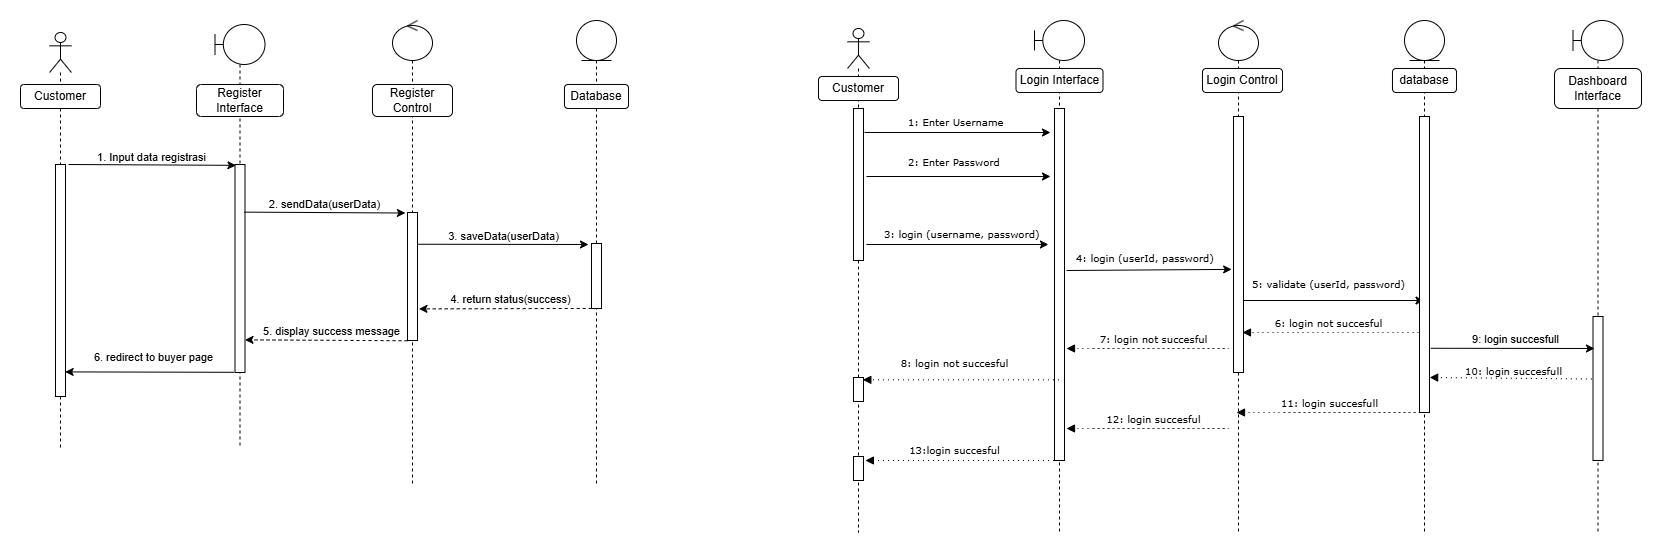

The diagram above was exported from draw.io. Its source (the exported page's mxGraphModel, read from the mxfile embedded in the PNG):
<mxGraphModel dx="1965" dy="2095" grid="1" gridSize="8" guides="1" tooltips="1" connect="1" arrows="1" fold="1" page="1" pageScale="1" pageWidth="1100" pageHeight="850" background="none" math="0" shadow="0">
  <root>
    <mxCell id="0" />
    <mxCell id="1" parent="0" />
    <mxCell id="2" value="" style="shape=umlLifeline;perimeter=lifelinePerimeter;whiteSpace=wrap;html=1;container=1;dropTarget=0;collapsible=0;recursiveResize=0;outlineConnect=0;portConstraint=eastwest;newEdgeStyle={&quot;curved&quot;:0,&quot;rounded&quot;:0};participant=umlActor;" vertex="1" parent="1">
      <mxGeometry x="1375.07" y="-156" width="21.87" height="416" as="geometry" />
    </mxCell>
    <mxCell id="3" value="" style="shape=umlLifeline;perimeter=lifelinePerimeter;whiteSpace=wrap;html=1;container=1;dropTarget=0;collapsible=0;recursiveResize=0;outlineConnect=0;portConstraint=eastwest;newEdgeStyle={&quot;curved&quot;:0,&quot;rounded&quot;:0};participant=umlBoundary;" vertex="1" parent="1">
      <mxGeometry x="1540.5000000000002" y="-164" width="50" height="424" as="geometry" />
    </mxCell>
    <mxCell id="4" value="" style="shape=umlLifeline;perimeter=lifelinePerimeter;whiteSpace=wrap;html=1;container=1;dropTarget=0;collapsible=0;recursiveResize=0;outlineConnect=0;portConstraint=eastwest;newEdgeStyle={&quot;curved&quot;:0,&quot;rounded&quot;:0};participant=umlEntity;" vertex="1" parent="1">
      <mxGeometry x="1902.0000000000002" y="-168" width="40" height="464" as="geometry" />
    </mxCell>
    <mxCell id="5" value="" style="shape=umlLifeline;perimeter=lifelinePerimeter;whiteSpace=wrap;html=1;container=1;dropTarget=0;collapsible=0;recursiveResize=0;outlineConnect=0;portConstraint=eastwest;newEdgeStyle={&quot;curved&quot;:0,&quot;rounded&quot;:0};participant=umlControl;" vertex="1" parent="1">
      <mxGeometry x="1718.0000000000002" y="-168" width="40" height="464" as="geometry" />
    </mxCell>
    <mxCell id="6" value="" style="shape=umlLifeline;perimeter=lifelinePerimeter;whiteSpace=wrap;html=1;container=1;dropTarget=0;collapsible=0;recursiveResize=0;outlineConnect=0;portConstraint=eastwest;newEdgeStyle={&quot;curved&quot;:0,&quot;rounded&quot;:0};participant=umlActor;" vertex="1" parent="1">
      <mxGeometry x="2173.06" y="-160" width="21.87" height="504" as="geometry" />
    </mxCell>
    <mxCell id="7" value="" style="shape=umlLifeline;perimeter=lifelinePerimeter;whiteSpace=wrap;html=1;container=1;dropTarget=0;collapsible=0;recursiveResize=0;outlineConnect=0;portConstraint=eastwest;newEdgeStyle={&quot;curved&quot;:0,&quot;rounded&quot;:0};participant=umlBoundary;" vertex="1" parent="1">
      <mxGeometry x="2360" y="-168" width="50" height="512" as="geometry" />
    </mxCell>
    <mxCell id="8" value="" style="shape=umlLifeline;perimeter=lifelinePerimeter;whiteSpace=wrap;html=1;container=1;dropTarget=0;collapsible=0;recursiveResize=0;outlineConnect=0;portConstraint=eastwest;newEdgeStyle={&quot;curved&quot;:0,&quot;rounded&quot;:0};participant=umlEntity;" vertex="1" parent="1">
      <mxGeometry x="2730" y="-168" width="40" height="512" as="geometry" />
    </mxCell>
    <mxCell id="9" value="" style="shape=umlLifeline;perimeter=lifelinePerimeter;whiteSpace=wrap;html=1;container=1;dropTarget=0;collapsible=0;recursiveResize=0;outlineConnect=0;portConstraint=eastwest;newEdgeStyle={&quot;curved&quot;:0,&quot;rounded&quot;:0};participant=umlControl;" vertex="1" parent="1">
      <mxGeometry x="2544" y="-168" width="40" height="512" as="geometry" />
    </mxCell>
    <mxCell id="10" value="Customer" style="rounded=1;whiteSpace=wrap;html=1;" vertex="1" parent="1">
      <mxGeometry x="2144" y="-112" width="80" height="24" as="geometry" />
    </mxCell>
    <mxCell id="11" value="Login Interface" style="rounded=1;whiteSpace=wrap;html=1;" vertex="1" parent="1">
      <mxGeometry x="2341.5" y="-120" width="87" height="24" as="geometry" />
    </mxCell>
    <mxCell id="12" value="Login Control" style="rounded=1;whiteSpace=wrap;html=1;" vertex="1" parent="1">
      <mxGeometry x="2528" y="-120" width="80" height="24" as="geometry" />
    </mxCell>
    <mxCell id="13" value="database" style="rounded=1;whiteSpace=wrap;html=1;" vertex="1" parent="1">
      <mxGeometry x="2718" y="-120" width="64" height="24" as="geometry" />
    </mxCell>
    <mxCell id="14" value="" style="html=1;points=[];perimeter=orthogonalPerimeter;rounded=0;shadow=0;comic=0;labelBackgroundColor=none;strokeWidth=1;fontFamily=Verdana;fontSize=12;align=center;" vertex="1" parent="1">
      <mxGeometry x="2179" y="-80" width="10" height="152" as="geometry" />
    </mxCell>
    <mxCell id="15" value="" style="html=1;points=[];perimeter=orthogonalPerimeter;rounded=0;shadow=0;comic=0;labelBackgroundColor=none;strokeWidth=1;fontFamily=Verdana;fontSize=12;align=center;" vertex="1" parent="1">
      <mxGeometry x="2380" y="-80" width="10" height="352" as="geometry" />
    </mxCell>
    <mxCell id="16" value="" style="html=1;points=[];perimeter=orthogonalPerimeter;rounded=0;shadow=0;comic=0;labelBackgroundColor=none;strokeWidth=1;fontFamily=Verdana;fontSize=12;align=center;" vertex="1" parent="1">
      <mxGeometry x="2559" y="-72" width="10" height="256" as="geometry" />
    </mxCell>
    <mxCell id="17" value="" style="endArrow=classic;html=1;rounded=0;" edge="1" parent="1">
      <mxGeometry width="50" height="50" relative="1" as="geometry">
        <mxPoint x="2190" y="-56" as="sourcePoint" />
        <mxPoint x="2376" y="-56" as="targetPoint" />
      </mxGeometry>
    </mxCell>
    <mxCell id="18" value="" style="html=1;points=[];perimeter=orthogonalPerimeter;rounded=0;shadow=0;comic=0;labelBackgroundColor=none;strokeWidth=1;fontFamily=Verdana;fontSize=12;align=center;" vertex="1" parent="1">
      <mxGeometry x="2179.0000000000005" y="268" width="10" height="24" as="geometry" />
    </mxCell>
    <mxCell id="19" value="" style="endArrow=classic;html=1;rounded=0;" edge="1" parent="1">
      <mxGeometry width="50" height="50" relative="1" as="geometry">
        <mxPoint x="2192" y="-12" as="sourcePoint" />
        <mxPoint x="2376" y="-12" as="targetPoint" />
      </mxGeometry>
    </mxCell>
    <mxCell id="20" value="" style="endArrow=classic;html=1;rounded=0;" edge="1" parent="1">
      <mxGeometry width="50" height="50" relative="1" as="geometry">
        <mxPoint x="2192" y="56" as="sourcePoint" />
        <mxPoint x="2373.93" y="56" as="targetPoint" />
      </mxGeometry>
    </mxCell>
    <mxCell id="21" value="" style="endArrow=classic;html=1;rounded=0;exitX=1.222;exitY=0.499;exitDx=0;exitDy=0;exitPerimeter=0;entryX=0.854;entryY=1.037;entryDx=0;entryDy=0;entryPerimeter=0;" edge="1" target="29" parent="1">
      <mxGeometry width="50" height="50" relative="1" as="geometry">
        <mxPoint x="2392" y="82" as="sourcePoint" />
        <mxPoint x="2552" y="82" as="targetPoint" />
      </mxGeometry>
    </mxCell>
    <mxCell id="22" value="&lt;div style=&quot;text-align: center;&quot;&gt;&lt;span style=&quot;background-color: transparent; color: light-dark(rgb(0, 0, 0), rgb(255, 255, 255)); font-size: 10px; text-wrap-mode: nowrap;&quot;&gt;&lt;font face=&quot;Verdana&quot;&gt;1: Enter Username&lt;/font&gt;&lt;/span&gt;&lt;/div&gt;" style="text;whiteSpace=wrap;html=1;" vertex="1" parent="1">
      <mxGeometry x="2232" y="-80" width="96" height="24" as="geometry" />
    </mxCell>
    <mxCell id="23" value="" style="endArrow=classic;html=1;rounded=0;exitX=1.222;exitY=0.499;exitDx=0;exitDy=0;exitPerimeter=0;" edge="1" target="8" parent="1">
      <mxGeometry width="50" height="50" relative="1" as="geometry">
        <mxPoint x="2569" y="112" as="sourcePoint" />
        <mxPoint x="2720" y="112" as="targetPoint" />
      </mxGeometry>
    </mxCell>
    <mxCell id="24" value="" style="html=1;points=[];perimeter=orthogonalPerimeter;rounded=0;shadow=0;comic=0;labelBackgroundColor=none;strokeWidth=1;fontFamily=Verdana;fontSize=12;align=center;" vertex="1" parent="1">
      <mxGeometry x="1560.5" y="-24" width="10" height="208" as="geometry" />
    </mxCell>
    <mxCell id="25" value="Register Interface" style="rounded=1;whiteSpace=wrap;html=1;" vertex="1" parent="1">
      <mxGeometry x="1522" y="-104" width="87" height="32" as="geometry" />
    </mxCell>
    <mxCell id="26" value="&lt;div style=&quot;text-align: center;&quot;&gt;&lt;span style=&quot;background-color: transparent; color: light-dark(rgb(0, 0, 0), rgb(255, 255, 255)); font-size: 10px; text-wrap-mode: nowrap;&quot;&gt;&lt;font face=&quot;Verdana&quot;&gt;2: Enter Password&lt;/font&gt;&lt;/span&gt;&lt;/div&gt;" style="text;whiteSpace=wrap;html=1;" vertex="1" parent="1">
      <mxGeometry x="2232" y="-40" width="96" height="24" as="geometry" />
    </mxCell>
    <mxCell id="27" value="&lt;span style=&quot;font-size: 10px;&quot;&gt;13:&lt;/span&gt;&lt;span style=&quot;font-size: 10px;&quot;&gt;login succesful&lt;/span&gt;" style="html=1;verticalAlign=bottom;endArrow=block;labelBackgroundColor=none;fontFamily=Verdana;fontSize=12;edgeStyle=elbowEdgeStyle;elbow=vertical;dashed=1;dashPattern=1 4;entryX=1.194;entryY=0.137;entryDx=0;entryDy=0;entryPerimeter=0;" edge="1" source="7" target="18" parent="1">
      <mxGeometry x="0.0758" y="-1" relative="1" as="geometry">
        <mxPoint x="2240.93" y="272" as="sourcePoint" />
        <mxPoint x="2200" y="272" as="targetPoint" />
        <Array as="points">
          <mxPoint x="2380.93" y="272" />
        </Array>
        <mxPoint as="offset" />
      </mxGeometry>
    </mxCell>
    <mxCell id="28" value="&lt;div style=&quot;text-align: center;&quot;&gt;&lt;span style=&quot;background-color: transparent; color: light-dark(rgb(0, 0, 0), rgb(255, 255, 255)); font-size: 10px; text-wrap-mode: nowrap;&quot;&gt;&lt;font face=&quot;Verdana&quot;&gt;3: login (username, password)&lt;/font&gt;&lt;/span&gt;&lt;/div&gt;" style="text;whiteSpace=wrap;html=1;" vertex="1" parent="1">
      <mxGeometry x="2208" y="32" width="96" height="24" as="geometry" />
    </mxCell>
    <mxCell id="29" value="&lt;span style=&quot;color: rgb(0, 0, 0); font-family: Verdana; font-size: 10px; font-style: normal; font-variant-ligatures: normal; font-variant-caps: normal; font-weight: 400; letter-spacing: normal; orphans: 2; text-align: center; text-indent: 0px; text-transform: none; widows: 2; word-spacing: 0px; -webkit-text-stroke-width: 0px; white-space: nowrap; text-decoration-thickness: initial; text-decoration-style: initial; text-decoration-color: initial; float: none; background-color: rgb(255, 255, 255); display: inline !important;&quot;&gt;4: login (userId, password)&lt;/span&gt;" style="text;whiteSpace=wrap;html=1;" vertex="1" parent="1">
      <mxGeometry x="2400" y="56" width="184" height="24" as="geometry" />
    </mxCell>
    <mxCell id="30" value="&lt;span style=&quot;color: rgb(0, 0, 0); font-family: Verdana; font-size: 10px; font-style: normal; font-variant-ligatures: normal; font-variant-caps: normal; font-weight: 400; letter-spacing: normal; orphans: 2; text-align: center; text-indent: 0px; text-transform: none; widows: 2; word-spacing: 0px; -webkit-text-stroke-width: 0px; white-space: nowrap; background-color: rgb(255, 255, 255); text-decoration-thickness: initial; text-decoration-style: initial; text-decoration-color: initial; float: none; display: inline !important;&quot;&gt;5: validate (userId, password)&lt;/span&gt;" style="text;whiteSpace=wrap;html=1;" vertex="1" parent="1">
      <mxGeometry x="2576" y="82" width="168" height="22" as="geometry" />
    </mxCell>
    <mxCell id="31" value="Database" style="rounded=1;whiteSpace=wrap;html=1;" vertex="1" parent="1">
      <mxGeometry x="1890.0000000000002" y="-104" width="64" height="24" as="geometry" />
    </mxCell>
    <mxCell id="32" value="" style="html=1;points=[];perimeter=orthogonalPerimeter;rounded=0;shadow=0;comic=0;labelBackgroundColor=none;strokeWidth=1;fontFamily=Verdana;fontSize=12;align=center;" vertex="1" parent="1">
      <mxGeometry x="2745" y="-72" width="10" height="296" as="geometry" />
    </mxCell>
    <mxCell id="33" value="" style="html=1;points=[];perimeter=orthogonalPerimeter;rounded=0;shadow=0;comic=0;labelBackgroundColor=none;strokeWidth=1;fontFamily=Verdana;fontSize=12;align=center;" vertex="1" parent="1">
      <mxGeometry x="1381" y="-24" width="10" height="232" as="geometry" />
    </mxCell>
    <mxCell id="34" value="Customer" style="rounded=1;whiteSpace=wrap;html=1;" vertex="1" parent="1">
      <mxGeometry x="1346" y="-104" width="80" height="24" as="geometry" />
    </mxCell>
    <mxCell id="35" value="&lt;span style=&quot;font-size: 10px;&quot;&gt;12: login succesful&lt;/span&gt;" style="html=1;verticalAlign=bottom;endArrow=block;labelBackgroundColor=none;fontFamily=Verdana;fontSize=12;edgeStyle=elbowEdgeStyle;elbow=vertical;dashed=1;dashPattern=1 4;" edge="1" parent="1">
      <mxGeometry x="0.4286" relative="1" as="geometry">
        <mxPoint x="2419" y="240" as="sourcePoint" />
        <mxPoint x="2392" y="240" as="targetPoint" />
        <Array as="points">
          <mxPoint x="2559" y="240" />
        </Array>
        <mxPoint as="offset" />
      </mxGeometry>
    </mxCell>
    <mxCell id="36" value="" style="endArrow=classic;html=1;rounded=0;entryX=0.095;entryY=0.004;entryDx=0;entryDy=0;entryPerimeter=0;" edge="1" target="24" parent="1">
      <mxGeometry width="50" height="50" relative="1" as="geometry">
        <mxPoint x="1394" y="-24" as="sourcePoint" />
        <mxPoint x="1548" y="-96" as="targetPoint" />
      </mxGeometry>
    </mxCell>
    <mxCell id="37" value="1.&amp;nbsp;Input data registrasi" style="edgeLabel;html=1;align=center;verticalAlign=middle;resizable=0;points=[];" connectable="0" vertex="1" parent="36">
      <mxGeometry x="0.1104" y="2" relative="1" as="geometry">
        <mxPoint x="-11" y="-7" as="offset" />
      </mxGeometry>
    </mxCell>
    <mxCell id="38" value="Register Control" style="rounded=1;whiteSpace=wrap;html=1;" vertex="1" parent="1">
      <mxGeometry x="1698" y="-104" width="80" height="32" as="geometry" />
    </mxCell>
    <mxCell id="39" value="" style="html=1;points=[];perimeter=orthogonalPerimeter;rounded=0;shadow=0;comic=0;labelBackgroundColor=none;strokeWidth=1;fontFamily=Verdana;fontSize=12;align=center;" vertex="1" parent="1">
      <mxGeometry x="1733" y="24" width="10" height="128" as="geometry" />
    </mxCell>
    <mxCell id="40" value="" style="endArrow=classic;html=1;rounded=0;entryX=-0.208;entryY=0.004;entryDx=0;entryDy=0;entryPerimeter=0;exitX=0.915;exitY=0.229;exitDx=0;exitDy=0;exitPerimeter=0;" edge="1" source="24" target="39" parent="1">
      <mxGeometry width="50" height="50" relative="1" as="geometry">
        <mxPoint x="1530" y="-32" as="sourcePoint" />
        <mxPoint x="1697" y="-31" as="targetPoint" />
      </mxGeometry>
    </mxCell>
    <mxCell id="41" value="2. sendData(userData)" style="edgeLabel;html=1;align=center;verticalAlign=middle;resizable=0;points=[];" connectable="0" vertex="1" parent="40">
      <mxGeometry x="0.1104" y="2" relative="1" as="geometry">
        <mxPoint x="-11" y="-7" as="offset" />
      </mxGeometry>
    </mxCell>
    <mxCell id="42" value="&lt;span style=&quot;font-size: 10px;&quot;&gt;11: login succesfull&lt;/span&gt;" style="html=1;verticalAlign=bottom;endArrow=block;labelBackgroundColor=none;fontFamily=Verdana;fontSize=12;edgeStyle=elbowEdgeStyle;elbow=vertical;dashed=1;dashPattern=1 4;" edge="1" target="9" parent="1">
      <mxGeometry x="0.4286" relative="1" as="geometry">
        <mxPoint x="2610" y="224" as="sourcePoint" />
        <mxPoint x="2576" y="224" as="targetPoint" />
        <Array as="points">
          <mxPoint x="2750" y="224" />
        </Array>
        <mxPoint as="offset" />
      </mxGeometry>
    </mxCell>
    <mxCell id="43" value="" style="html=1;points=[];perimeter=orthogonalPerimeter;rounded=0;shadow=0;comic=0;labelBackgroundColor=none;strokeWidth=1;fontFamily=Verdana;fontSize=12;align=center;" vertex="1" parent="1">
      <mxGeometry x="1917" y="55" width="10" height="65" as="geometry" />
    </mxCell>
    <mxCell id="44" value="" style="endArrow=classic;html=1;rounded=0;exitX=1.081;exitY=0.248;exitDx=0;exitDy=0;exitPerimeter=0;" edge="1" source="39" parent="1">
      <mxGeometry width="50" height="50" relative="1" as="geometry">
        <mxPoint x="1682" y="24" as="sourcePoint" />
        <mxPoint x="1914" y="56" as="targetPoint" />
      </mxGeometry>
    </mxCell>
    <mxCell id="45" value="3. saveData(userData)" style="edgeLabel;html=1;align=center;verticalAlign=middle;resizable=0;points=[];" connectable="0" vertex="1" parent="44">
      <mxGeometry x="0.1104" y="2" relative="1" as="geometry">
        <mxPoint x="-11" y="-7" as="offset" />
      </mxGeometry>
    </mxCell>
    <mxCell id="46" value="" style="endArrow=classic;html=1;rounded=0;entryX=1.145;entryY=0.753;entryDx=0;entryDy=0;entryPerimeter=0;exitX=0.019;exitY=0.999;exitDx=0;exitDy=0;exitPerimeter=0;dashed=1;" edge="1" source="43" target="39" parent="1">
      <mxGeometry width="50" height="50" relative="1" as="geometry">
        <mxPoint x="1917" y="136" as="sourcePoint" />
        <mxPoint x="1917" y="128" as="targetPoint" />
      </mxGeometry>
    </mxCell>
    <mxCell id="47" value="4. return status(success)" style="edgeLabel;html=1;align=center;verticalAlign=middle;resizable=0;points=[];" connectable="0" vertex="1" parent="46">
      <mxGeometry x="0.1104" y="2" relative="1" as="geometry">
        <mxPoint x="13" y="-12" as="offset" />
      </mxGeometry>
    </mxCell>
    <mxCell id="48" value="" style="endArrow=classic;html=1;rounded=0;entryX=1;entryY=0.843;entryDx=0;entryDy=0;entryPerimeter=0;exitX=0;exitY=1.002;exitDx=0;exitDy=0;exitPerimeter=0;dashed=1;" edge="1" source="39" target="24" parent="1">
      <mxGeometry width="50" height="50" relative="1" as="geometry">
        <mxPoint x="1743.5" y="143.67999999999995" as="sourcePoint" />
        <mxPoint x="1570.5" y="143.67999999999995" as="targetPoint" />
      </mxGeometry>
    </mxCell>
    <mxCell id="49" value="5. display success message" style="edgeLabel;html=1;align=center;verticalAlign=middle;resizable=0;points=[];" connectable="0" vertex="1" parent="48">
      <mxGeometry x="0.1104" y="2" relative="1" as="geometry">
        <mxPoint x="13" y="-12" as="offset" />
      </mxGeometry>
    </mxCell>
    <mxCell id="50" value="" style="endArrow=classic;html=1;rounded=0;entryX=0.967;entryY=0.894;entryDx=0;entryDy=0;entryPerimeter=0;exitX=-0.094;exitY=0.999;exitDx=0;exitDy=0;exitPerimeter=0;" edge="1" source="24" target="33" parent="1">
      <mxGeometry width="50" height="50" relative="1" as="geometry">
        <mxPoint x="1553" y="169" as="sourcePoint" />
        <mxPoint x="1391" y="168" as="targetPoint" />
      </mxGeometry>
    </mxCell>
    <mxCell id="51" value="6. redirect to buyer page" style="edgeLabel;html=1;align=center;verticalAlign=middle;resizable=0;points=[];" connectable="0" vertex="1" parent="50">
      <mxGeometry x="0.1104" y="2" relative="1" as="geometry">
        <mxPoint x="13" y="-18" as="offset" />
      </mxGeometry>
    </mxCell>
    <mxCell id="52" value="&lt;span style=&quot;font-size: 10px;&quot;&gt;7: login not succesful&lt;/span&gt;" style="html=1;verticalAlign=bottom;endArrow=block;labelBackgroundColor=none;fontFamily=Verdana;fontSize=12;edgeStyle=elbowEdgeStyle;elbow=vertical;dashed=1;dashPattern=1 4;" edge="1" parent="1">
      <mxGeometry x="0.4286" relative="1" as="geometry">
        <mxPoint x="2419" y="160" as="sourcePoint" />
        <mxPoint x="2392" y="160" as="targetPoint" />
        <Array as="points">
          <mxPoint x="2559" y="160" />
        </Array>
        <mxPoint as="offset" />
      </mxGeometry>
    </mxCell>
    <mxCell id="53" value="&lt;span style=&quot;font-size: 10px;&quot;&gt;6: login not succesful&lt;/span&gt;" style="html=1;verticalAlign=bottom;endArrow=block;labelBackgroundColor=none;fontFamily=Verdana;fontSize=12;edgeStyle=elbowEdgeStyle;elbow=vertical;dashed=1;dashPattern=1 4;entryX=0.9;entryY=0.844;entryDx=0;entryDy=0;entryPerimeter=0;" edge="1" target="16" parent="1">
      <mxGeometry x="0.0299" relative="1" as="geometry">
        <mxPoint x="2744" y="144" as="sourcePoint" />
        <mxPoint x="2576" y="144" as="targetPoint" />
        <Array as="points">
          <mxPoint x="2743" y="144" />
        </Array>
        <mxPoint as="offset" />
      </mxGeometry>
    </mxCell>
    <mxCell id="54" value="" style="html=1;points=[];perimeter=orthogonalPerimeter;rounded=0;shadow=0;comic=0;labelBackgroundColor=none;strokeWidth=1;fontFamily=Verdana;fontSize=12;align=center;" vertex="1" parent="1">
      <mxGeometry x="2179" y="189" width="10" height="24" as="geometry" />
    </mxCell>
    <mxCell id="55" value="&lt;span style=&quot;font-size: 10px;&quot;&gt;8: login not succesful&lt;/span&gt;" style="html=1;verticalAlign=bottom;endArrow=block;labelBackgroundColor=none;fontFamily=Verdana;fontSize=12;edgeStyle=elbowEdgeStyle;elbow=vertical;dashed=1;dashPattern=1 4;entryX=0.933;entryY=0.056;entryDx=0;entryDy=0;entryPerimeter=0;" edge="1" source="7" target="54" parent="1">
      <mxGeometry x="0.0546" y="-7" relative="1" as="geometry">
        <mxPoint x="2243" y="191.32999999999998" as="sourcePoint" />
        <mxPoint x="2216" y="191.32999999999998" as="targetPoint" />
        <Array as="points">
          <mxPoint x="2383" y="191.32999999999998" />
        </Array>
        <mxPoint as="offset" />
      </mxGeometry>
    </mxCell>
    <mxCell id="56" value="" style="shape=umlLifeline;perimeter=lifelinePerimeter;whiteSpace=wrap;html=1;container=1;dropTarget=0;collapsible=0;recursiveResize=0;outlineConnect=0;portConstraint=eastwest;newEdgeStyle={&quot;curved&quot;:0,&quot;rounded&quot;:0};participant=umlBoundary;" vertex="1" parent="1">
      <mxGeometry x="2898.5" y="-168" width="50" height="512" as="geometry" />
    </mxCell>
    <mxCell id="57" value="Dashboard Interface" style="rounded=1;whiteSpace=wrap;html=1;" vertex="1" parent="1">
      <mxGeometry x="2880" y="-120" width="87" height="40" as="geometry" />
    </mxCell>
    <mxCell id="58" value="" style="html=1;points=[];perimeter=orthogonalPerimeter;rounded=0;shadow=0;comic=0;labelBackgroundColor=none;strokeWidth=1;fontFamily=Verdana;fontSize=12;align=center;" vertex="1" parent="1">
      <mxGeometry x="2918.5" y="128" width="10" height="144" as="geometry" />
    </mxCell>
    <mxCell id="59" value="" style="endArrow=classic;html=1;rounded=0;exitX=1.135;exitY=0.783;exitDx=0;exitDy=0;exitPerimeter=0;" edge="1" source="32" parent="1">
      <mxGeometry width="50" height="50" relative="1" as="geometry">
        <mxPoint x="2755" y="128" as="sourcePoint" />
        <mxPoint x="2920" y="160" as="targetPoint" />
      </mxGeometry>
    </mxCell>
    <mxCell id="60" value="9: login succesfull" style="edgeLabel;html=1;align=center;verticalAlign=middle;resizable=0;points=[];" connectable="0" vertex="1" parent="59">
      <mxGeometry x="-0.0695" y="-2" relative="1" as="geometry">
        <mxPoint x="8" y="-12" as="offset" />
      </mxGeometry>
    </mxCell>
    <mxCell id="61" value="&lt;span style=&quot;font-size: 10px;&quot;&gt;10: login succesfull&lt;/span&gt;" style="html=1;verticalAlign=bottom;endArrow=block;labelBackgroundColor=none;fontFamily=Verdana;fontSize=12;edgeStyle=elbowEdgeStyle;elbow=vertical;dashed=1;dashPattern=1 4;entryX=1.015;entryY=0.883;entryDx=0;entryDy=0;entryPerimeter=0;exitX=-0.108;exitY=0.434;exitDx=0;exitDy=0;exitPerimeter=0;" edge="1" source="58" target="32" parent="1">
      <mxGeometry x="-0.0384" y="3" relative="1" as="geometry">
        <mxPoint x="2778.5" y="189" as="sourcePoint" />
        <mxPoint x="2760" y="189" as="targetPoint" />
        <Array as="points">
          <mxPoint x="2918.5" y="189" />
        </Array>
        <mxPoint as="offset" />
      </mxGeometry>
    </mxCell>
  </root>
</mxGraphModel>